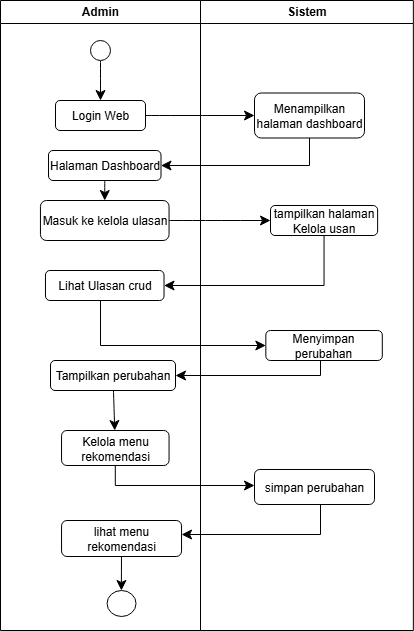

The diagram above was exported from draw.io. Its source (the exported page's mxGraphModel, read from the mxfile embedded in the PNG):
<mxGraphModel dx="387" dy="476" grid="1" gridSize="10" guides="1" tooltips="1" connect="1" arrows="1" fold="1" page="1" pageScale="1" pageWidth="827" pageHeight="1169" math="0" shadow="0">
  <root>
    <mxCell id="0" />
    <mxCell id="1" parent="0" />
    <mxCell id="NuRpYNa0Cddtb8JNHDZ--3" value="Admin" style="swimlane;whiteSpace=wrap;html=1;" vertex="1" parent="1">
      <mxGeometry x="160" y="240" width="200" height="630" as="geometry" />
    </mxCell>
    <mxCell id="NuRpYNa0Cddtb8JNHDZ--7" value="" style="edgeStyle=none;curved=1;rounded=0;orthogonalLoop=1;jettySize=auto;html=1;fontSize=12;startSize=8;endSize=8;" edge="1" parent="NuRpYNa0Cddtb8JNHDZ--3" source="NuRpYNa0Cddtb8JNHDZ--5" target="NuRpYNa0Cddtb8JNHDZ--6">
      <mxGeometry relative="1" as="geometry" />
    </mxCell>
    <mxCell id="NuRpYNa0Cddtb8JNHDZ--5" value="" style="ellipse;whiteSpace=wrap;html=1;aspect=fixed;strokeColor=light-dark(#000000,#080808);fillColor=light-dark(#FFFFFF,#030303);" vertex="1" parent="NuRpYNa0Cddtb8JNHDZ--3">
      <mxGeometry x="90" y="40" width="20" height="20" as="geometry" />
    </mxCell>
    <mxCell id="NuRpYNa0Cddtb8JNHDZ--6" value="Login Web" style="rounded=1;whiteSpace=wrap;html=1;" vertex="1" parent="NuRpYNa0Cddtb8JNHDZ--3">
      <mxGeometry x="55" y="100" width="90" height="30" as="geometry" />
    </mxCell>
    <mxCell id="NuRpYNa0Cddtb8JNHDZ--14" value="" style="edgeStyle=none;curved=1;rounded=0;orthogonalLoop=1;jettySize=auto;html=1;fontSize=12;startSize=8;endSize=8;" edge="1" parent="NuRpYNa0Cddtb8JNHDZ--3" source="NuRpYNa0Cddtb8JNHDZ--10" target="NuRpYNa0Cddtb8JNHDZ--13">
      <mxGeometry relative="1" as="geometry" />
    </mxCell>
    <mxCell id="NuRpYNa0Cddtb8JNHDZ--10" value="Halaman Dashboard" style="whiteSpace=wrap;html=1;rounded=1;" vertex="1" parent="NuRpYNa0Cddtb8JNHDZ--3">
      <mxGeometry x="48" y="150" width="112.5" height="30" as="geometry" />
    </mxCell>
    <mxCell id="NuRpYNa0Cddtb8JNHDZ--13" value="Masuk ke kelola ulasan" style="whiteSpace=wrap;html=1;rounded=1;" vertex="1" parent="NuRpYNa0Cddtb8JNHDZ--3">
      <mxGeometry x="39.940000000000005" y="200" width="128.62" height="40" as="geometry" />
    </mxCell>
    <mxCell id="NuRpYNa0Cddtb8JNHDZ--17" value="Lihat Ulasan crud" style="whiteSpace=wrap;html=1;rounded=1;" vertex="1" parent="NuRpYNa0Cddtb8JNHDZ--3">
      <mxGeometry x="44.96999999999997" y="270" width="118.56" height="30" as="geometry" />
    </mxCell>
    <mxCell id="NuRpYNa0Cddtb8JNHDZ--25" value="Tampilkan perubahan" style="rounded=1;whiteSpace=wrap;html=1;" vertex="1" parent="NuRpYNa0Cddtb8JNHDZ--3">
      <mxGeometry x="50" y="360" width="125" height="30" as="geometry" />
    </mxCell>
    <mxCell id="NuRpYNa0Cddtb8JNHDZ--29" value="Kelola menu rekomendasi" style="rounded=1;whiteSpace=wrap;html=1;" vertex="1" parent="NuRpYNa0Cddtb8JNHDZ--3">
      <mxGeometry x="61.06" y="430" width="107.5" height="35" as="geometry" />
    </mxCell>
    <mxCell id="NuRpYNa0Cddtb8JNHDZ--30" value="" style="edgeStyle=none;curved=1;rounded=0;orthogonalLoop=1;jettySize=auto;html=1;fontSize=12;startSize=8;endSize=8;" edge="1" parent="NuRpYNa0Cddtb8JNHDZ--3" source="NuRpYNa0Cddtb8JNHDZ--25" target="NuRpYNa0Cddtb8JNHDZ--29">
      <mxGeometry relative="1" as="geometry" />
    </mxCell>
    <mxCell id="NuRpYNa0Cddtb8JNHDZ--33" value="lihat menu rekomendasi" style="rounded=1;whiteSpace=wrap;html=1;" vertex="1" parent="NuRpYNa0Cddtb8JNHDZ--3">
      <mxGeometry x="61.06" y="520" width="120" height="36" as="geometry" />
    </mxCell>
    <mxCell id="NuRpYNa0Cddtb8JNHDZ--35" value="" style="ellipse;whiteSpace=wrap;html=1;rounded=1;" vertex="1" parent="NuRpYNa0Cddtb8JNHDZ--3">
      <mxGeometry x="106.59000000000003" y="590" width="28.94" height="26" as="geometry" />
    </mxCell>
    <mxCell id="NuRpYNa0Cddtb8JNHDZ--36" value="" style="edgeStyle=none;curved=1;rounded=0;orthogonalLoop=1;jettySize=auto;html=1;fontSize=12;startSize=8;endSize=8;" edge="1" parent="NuRpYNa0Cddtb8JNHDZ--3" source="NuRpYNa0Cddtb8JNHDZ--33" target="NuRpYNa0Cddtb8JNHDZ--35">
      <mxGeometry relative="1" as="geometry" />
    </mxCell>
    <mxCell id="NuRpYNa0Cddtb8JNHDZ--4" value="Sistem" style="swimlane;whiteSpace=wrap;html=1;" vertex="1" parent="1">
      <mxGeometry x="360" y="240" width="212.87" height="630" as="geometry" />
    </mxCell>
    <mxCell id="NuRpYNa0Cddtb8JNHDZ--8" value="Menampilkan halaman dashboard" style="whiteSpace=wrap;html=1;rounded=1;" vertex="1" parent="NuRpYNa0Cddtb8JNHDZ--4">
      <mxGeometry x="54" y="92.5" width="110" height="45" as="geometry" />
    </mxCell>
    <mxCell id="NuRpYNa0Cddtb8JNHDZ--15" value="tampilkan halaman Kelola usan" style="whiteSpace=wrap;html=1;rounded=1;" vertex="1" parent="NuRpYNa0Cddtb8JNHDZ--4">
      <mxGeometry x="70" y="205" width="107.13" height="30" as="geometry" />
    </mxCell>
    <mxCell id="NuRpYNa0Cddtb8JNHDZ--22" value="Menyimpan perubahan" style="rounded=1;whiteSpace=wrap;html=1;" vertex="1" parent="NuRpYNa0Cddtb8JNHDZ--4">
      <mxGeometry x="65.33000000000004" y="330" width="116.47" height="30" as="geometry" />
    </mxCell>
    <mxCell id="NuRpYNa0Cddtb8JNHDZ--31" value="simpan perubahan" style="whiteSpace=wrap;html=1;rounded=1;" vertex="1" parent="NuRpYNa0Cddtb8JNHDZ--4">
      <mxGeometry x="54" y="469" width="120" height="35" as="geometry" />
    </mxCell>
    <mxCell id="NuRpYNa0Cddtb8JNHDZ--9" value="" style="edgeStyle=none;curved=1;rounded=0;orthogonalLoop=1;jettySize=auto;html=1;fontSize=12;startSize=8;endSize=8;" edge="1" parent="1" source="NuRpYNa0Cddtb8JNHDZ--6" target="NuRpYNa0Cddtb8JNHDZ--8">
      <mxGeometry relative="1" as="geometry" />
    </mxCell>
    <mxCell id="NuRpYNa0Cddtb8JNHDZ--12" value="" style="edgeStyle=orthogonalEdgeStyle;rounded=0;orthogonalLoop=1;jettySize=auto;html=1;fontSize=12;startSize=8;endSize=8;exitX=0.5;exitY=1;exitDx=0;exitDy=0;entryX=1;entryY=0.5;entryDx=0;entryDy=0;" edge="1" parent="1" source="NuRpYNa0Cddtb8JNHDZ--8" target="NuRpYNa0Cddtb8JNHDZ--10">
      <mxGeometry relative="1" as="geometry">
        <mxPoint x="370" y="350" as="sourcePoint" />
        <mxPoint x="479" y="350" as="targetPoint" />
      </mxGeometry>
    </mxCell>
    <mxCell id="NuRpYNa0Cddtb8JNHDZ--16" value="" style="edgeStyle=none;curved=1;rounded=0;orthogonalLoop=1;jettySize=auto;html=1;fontSize=12;startSize=8;endSize=8;" edge="1" parent="1" source="NuRpYNa0Cddtb8JNHDZ--13" target="NuRpYNa0Cddtb8JNHDZ--15">
      <mxGeometry relative="1" as="geometry" />
    </mxCell>
    <mxCell id="NuRpYNa0Cddtb8JNHDZ--18" value="" style="edgeStyle=orthogonalEdgeStyle;rounded=0;orthogonalLoop=1;jettySize=auto;html=1;fontSize=12;startSize=8;endSize=8;" edge="1" parent="1" source="NuRpYNa0Cddtb8JNHDZ--15" target="NuRpYNa0Cddtb8JNHDZ--17">
      <mxGeometry relative="1" as="geometry">
        <Array as="points">
          <mxPoint x="484" y="525" />
        </Array>
      </mxGeometry>
    </mxCell>
    <mxCell id="NuRpYNa0Cddtb8JNHDZ--23" value="" style="edgeStyle=orthogonalEdgeStyle;rounded=0;orthogonalLoop=1;jettySize=auto;html=1;fontSize=12;startSize=8;endSize=8;" edge="1" parent="1" source="NuRpYNa0Cddtb8JNHDZ--17" target="NuRpYNa0Cddtb8JNHDZ--22">
      <mxGeometry relative="1" as="geometry">
        <Array as="points">
          <mxPoint x="260" y="585" />
        </Array>
      </mxGeometry>
    </mxCell>
    <mxCell id="NuRpYNa0Cddtb8JNHDZ--26" value="" style="edgeStyle=orthogonalEdgeStyle;rounded=0;orthogonalLoop=1;jettySize=auto;html=1;fontSize=12;startSize=8;endSize=8;" edge="1" parent="1" source="NuRpYNa0Cddtb8JNHDZ--22" target="NuRpYNa0Cddtb8JNHDZ--25">
      <mxGeometry relative="1" as="geometry">
        <Array as="points">
          <mxPoint x="480" y="615" />
        </Array>
      </mxGeometry>
    </mxCell>
    <mxCell id="NuRpYNa0Cddtb8JNHDZ--32" value="" style="edgeStyle=orthogonalEdgeStyle;rounded=0;orthogonalLoop=1;jettySize=auto;html=1;fontSize=12;startSize=8;endSize=8;exitX=0.5;exitY=1;exitDx=0;exitDy=0;" edge="1" parent="1" source="NuRpYNa0Cddtb8JNHDZ--29" target="NuRpYNa0Cddtb8JNHDZ--31">
      <mxGeometry relative="1" as="geometry">
        <Array as="points">
          <mxPoint x="275" y="725" />
        </Array>
      </mxGeometry>
    </mxCell>
    <mxCell id="NuRpYNa0Cddtb8JNHDZ--34" value="" style="edgeStyle=orthogonalEdgeStyle;rounded=0;orthogonalLoop=1;jettySize=auto;html=1;fontSize=12;startSize=8;endSize=8;" edge="1" parent="1" source="NuRpYNa0Cddtb8JNHDZ--31" target="NuRpYNa0Cddtb8JNHDZ--33">
      <mxGeometry relative="1" as="geometry">
        <Array as="points">
          <mxPoint x="480" y="774" />
        </Array>
      </mxGeometry>
    </mxCell>
  </root>
</mxGraphModel>